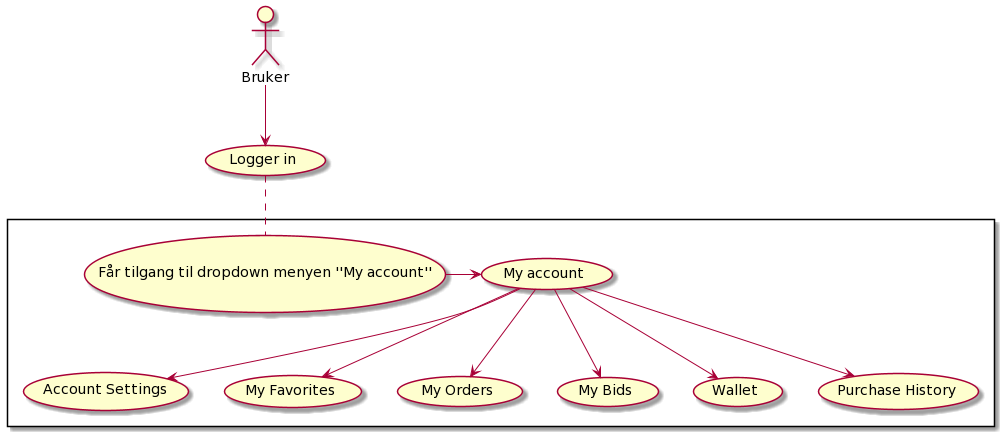

The diagram above was rendered by PlantUML. Its source (embedded in the PNG):
@startuml
:Bruker: as user
user --> (Logger in)
rectangle {
(Logger in) .. (Får tilgang til dropdown menyen ''My account'')
(Får tilgang til dropdown menyen ''My account'') -> (My account)
(My account) --> (Account Settings)
(My account) --> (My Favorites)
(My account) --> (My Orders)
(My account) --> (My Bids)
(My account) --> (Wallet)
(My account) --> (Purchase History)
}
@enduml